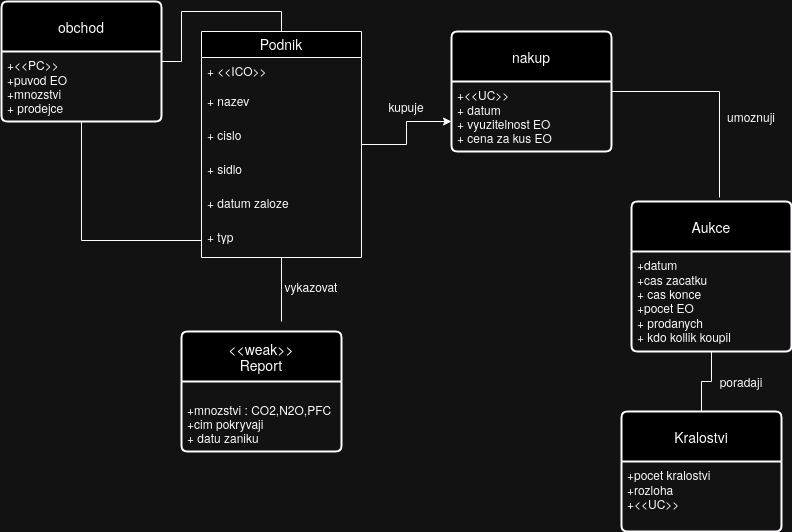

The diagram above was exported from draw.io. Its source (the exported page's mxGraphModel, read from the mxfile embedded in the PNG):
<mxGraphModel dx="1434" dy="774" grid="1" gridSize="10" guides="1" tooltips="1" connect="1" arrows="1" fold="1" page="1" pageScale="1" pageWidth="850" pageHeight="1100" math="0" shadow="0" extFonts="Permanent Marker^https://fonts.googleapis.com/css?family=Permanent+Marker">
  <root>
    <mxCell id="0" />
    <mxCell id="1" parent="0" />
    <mxCell id="XlEA709OXP0pRuiOG8Hz-8" style="edgeStyle=orthogonalEdgeStyle;rounded=0;orthogonalLoop=1;jettySize=auto;html=1;endArrow=none;endFill=0;" parent="1" source="XlEA709OXP0pRuiOG8Hz-1" edge="1">
      <mxGeometry relative="1" as="geometry">
        <mxPoint x="300" y="420" as="targetPoint" />
      </mxGeometry>
    </mxCell>
    <mxCell id="XlEA709OXP0pRuiOG8Hz-19" style="edgeStyle=orthogonalEdgeStyle;rounded=0;orthogonalLoop=1;jettySize=auto;html=1;entryX=0;entryY=0.75;entryDx=0;entryDy=0;" parent="1" source="XlEA709OXP0pRuiOG8Hz-1" target="XlEA709OXP0pRuiOG8Hz-17" edge="1">
      <mxGeometry relative="1" as="geometry" />
    </mxCell>
    <mxCell id="XlEA709OXP0pRuiOG8Hz-1" value="Podnik" style="swimlane;fontStyle=0;childLayout=stackLayout;horizontal=1;startSize=26;horizontalStack=0;resizeParent=1;resizeParentMax=0;resizeLast=0;collapsible=1;marginBottom=0;align=center;fontSize=14;" parent="1" vertex="1">
      <mxGeometry x="220" y="130" width="160" height="226" as="geometry" />
    </mxCell>
    <mxCell id="XlEA709OXP0pRuiOG8Hz-2" value="&lt;div&gt;+ &amp;lt;&amp;lt;ICO&amp;gt;&amp;gt;&lt;/div&gt;&lt;div&gt;&lt;br&gt;&lt;/div&gt;" style="text;strokeColor=none;fillColor=none;spacingLeft=4;spacingRight=4;overflow=hidden;rotatable=0;points=[[0,0.5],[1,0.5]];portConstraint=eastwest;fontSize=12;whiteSpace=wrap;html=1;" parent="XlEA709OXP0pRuiOG8Hz-1" vertex="1">
      <mxGeometry y="26" width="160" height="30" as="geometry" />
    </mxCell>
    <mxCell id="XlEA709OXP0pRuiOG8Hz-3" value="&lt;div&gt;+ nazev&lt;/div&gt;&lt;div&gt;&lt;br&gt;&lt;/div&gt;&lt;div&gt;+ cislo&lt;/div&gt;&lt;div&gt;&lt;br&gt;&lt;/div&gt;&lt;div&gt;+ sidliste&lt;/div&gt;&lt;div&gt;&lt;br&gt;&lt;/div&gt;&lt;div&gt;+ datum zalozeni&lt;br&gt;&lt;/div&gt;&lt;div&gt;&lt;br&gt;&lt;/div&gt;&lt;div&gt;&lt;br&gt;&lt;/div&gt;" style="text;strokeColor=none;fillColor=none;spacingLeft=4;spacingRight=4;overflow=hidden;rotatable=0;points=[[0,0.5],[1,0.5]];portConstraint=eastwest;fontSize=12;whiteSpace=wrap;html=1;" parent="XlEA709OXP0pRuiOG8Hz-1" vertex="1">
      <mxGeometry y="56" width="160" height="34" as="geometry" />
    </mxCell>
    <mxCell id="XlEA709OXP0pRuiOG8Hz-5" value="&lt;div&gt;+ cislo&lt;br&gt;&lt;/div&gt;&lt;div&gt;&lt;br&gt;&lt;/div&gt;&lt;div&gt;+ sidlo&lt;br&gt;&lt;/div&gt;&lt;div&gt;&lt;br&gt;&lt;/div&gt;&lt;div&gt;+ sidliste&lt;/div&gt;&lt;div&gt;&lt;br&gt;&lt;/div&gt;&lt;div&gt;+ datum zalozeni&lt;br&gt;&lt;/div&gt;&lt;div&gt;&lt;br&gt;&lt;/div&gt;&lt;div&gt;&lt;br&gt;&lt;/div&gt;" style="text;strokeColor=none;fillColor=none;spacingLeft=4;spacingRight=4;overflow=hidden;rotatable=0;points=[[0,0.5],[1,0.5]];portConstraint=eastwest;fontSize=12;whiteSpace=wrap;html=1;" parent="XlEA709OXP0pRuiOG8Hz-1" vertex="1">
      <mxGeometry y="90" width="160" height="34" as="geometry" />
    </mxCell>
    <mxCell id="XlEA709OXP0pRuiOG8Hz-6" value="+ sidlo&lt;br&gt;&lt;div&gt;&lt;br&gt;&lt;/div&gt;&lt;div&gt;+ datum zalozeni&lt;br&gt;&lt;/div&gt;&lt;div&gt;&lt;br&gt;&lt;/div&gt;&lt;div&gt;+ sidliste&lt;/div&gt;&lt;div&gt;&lt;br&gt;&lt;/div&gt;&lt;div&gt;+ datum zalozeni&lt;br&gt;&lt;/div&gt;&lt;div&gt;&lt;br&gt;&lt;/div&gt;&lt;div&gt;&lt;br&gt;&lt;/div&gt;" style="text;strokeColor=none;fillColor=none;spacingLeft=4;spacingRight=4;overflow=hidden;rotatable=0;points=[[0,0.5],[1,0.5]];portConstraint=eastwest;fontSize=12;whiteSpace=wrap;html=1;" parent="XlEA709OXP0pRuiOG8Hz-1" vertex="1">
      <mxGeometry y="124" width="160" height="34" as="geometry" />
    </mxCell>
    <mxCell id="XlEA709OXP0pRuiOG8Hz-7" value="+ datum zaloze" style="text;strokeColor=none;fillColor=none;spacingLeft=4;spacingRight=4;overflow=hidden;rotatable=0;points=[[0,0.5],[1,0.5]];portConstraint=eastwest;fontSize=12;whiteSpace=wrap;html=1;" parent="XlEA709OXP0pRuiOG8Hz-1" vertex="1">
      <mxGeometry y="158" width="160" height="34" as="geometry" />
    </mxCell>
    <mxCell id="XlEA709OXP0pRuiOG8Hz-11" value="+ typ" style="text;strokeColor=none;fillColor=none;spacingLeft=4;spacingRight=4;overflow=hidden;rotatable=0;points=[[0,0.5],[1,0.5]];portConstraint=eastwest;fontSize=12;whiteSpace=wrap;html=1;" parent="XlEA709OXP0pRuiOG8Hz-1" vertex="1">
      <mxGeometry y="192" width="160" height="34" as="geometry" />
    </mxCell>
    <mxCell id="XlEA709OXP0pRuiOG8Hz-9" value="&lt;div&gt;&amp;lt;&amp;lt;weak&amp;gt;&amp;gt;&lt;br&gt;&lt;/div&gt;&lt;div&gt;Report&lt;br&gt;&lt;/div&gt;" style="swimlane;childLayout=stackLayout;horizontal=1;startSize=50;horizontalStack=0;rounded=1;fontSize=14;fontStyle=0;strokeWidth=2;resizeParent=0;resizeLast=1;shadow=0;dashed=0;align=center;arcSize=4;whiteSpace=wrap;html=1;" parent="1" vertex="1">
      <mxGeometry x="200" y="430" width="160" height="120" as="geometry" />
    </mxCell>
    <mxCell id="XlEA709OXP0pRuiOG8Hz-10" value="&lt;br&gt;+mnozstvi : CO2,N2O,PFC&lt;br&gt;&lt;div&gt;+cim pokryvaji&lt;/div&gt;&lt;div&gt;+ datu zaniku&lt;br&gt;&lt;/div&gt;" style="align=left;strokeColor=none;fillColor=none;spacingLeft=4;fontSize=12;verticalAlign=top;resizable=0;rotatable=0;part=1;html=1;" parent="XlEA709OXP0pRuiOG8Hz-9" vertex="1">
      <mxGeometry y="50" width="160" height="70" as="geometry" />
    </mxCell>
    <mxCell id="XlEA709OXP0pRuiOG8Hz-12" value="vykazovat" style="text;html=1;align=center;verticalAlign=middle;whiteSpace=wrap;rounded=0;" parent="1" vertex="1">
      <mxGeometry x="300" y="370" width="60" height="30" as="geometry" />
    </mxCell>
    <mxCell id="XlEA709OXP0pRuiOG8Hz-16" style="edgeStyle=orthogonalEdgeStyle;rounded=0;orthogonalLoop=1;jettySize=auto;html=1;entryX=0.5;entryY=0;entryDx=0;entryDy=0;endArrow=none;endFill=0;" parent="1" source="XlEA709OXP0pRuiOG8Hz-13" target="XlEA709OXP0pRuiOG8Hz-1" edge="1">
      <mxGeometry relative="1" as="geometry" />
    </mxCell>
    <mxCell id="XlEA709OXP0pRuiOG8Hz-13" value="obchod" style="swimlane;childLayout=stackLayout;horizontal=1;startSize=50;horizontalStack=0;rounded=1;fontSize=14;fontStyle=0;strokeWidth=2;resizeParent=0;resizeLast=1;shadow=0;dashed=0;align=center;arcSize=4;whiteSpace=wrap;html=1;" parent="1" vertex="1">
      <mxGeometry x="20" y="100" width="160" height="120" as="geometry" />
    </mxCell>
    <mxCell id="XlEA709OXP0pRuiOG8Hz-14" value="+&amp;lt;&amp;lt;PC&amp;gt;&amp;gt;&lt;br&gt;+puvod EO&lt;br&gt;&lt;div&gt;+mnozstvi&lt;/div&gt;&lt;div&gt;+ prodejce&lt;/div&gt;&lt;div&gt;&lt;br&gt;&lt;/div&gt;" style="align=left;strokeColor=none;fillColor=none;spacingLeft=4;fontSize=12;verticalAlign=top;resizable=0;rotatable=0;part=1;html=1;" parent="XlEA709OXP0pRuiOG8Hz-13" vertex="1">
      <mxGeometry y="50" width="160" height="70" as="geometry" />
    </mxCell>
    <mxCell id="XlEA709OXP0pRuiOG8Hz-15" style="edgeStyle=orthogonalEdgeStyle;rounded=0;orthogonalLoop=1;jettySize=auto;html=1;entryX=0;entryY=0.5;entryDx=0;entryDy=0;endArrow=none;endFill=0;" parent="1" source="XlEA709OXP0pRuiOG8Hz-14" target="XlEA709OXP0pRuiOG8Hz-11" edge="1">
      <mxGeometry relative="1" as="geometry" />
    </mxCell>
    <mxCell id="XlEA709OXP0pRuiOG8Hz-17" value="nakup" style="swimlane;childLayout=stackLayout;horizontal=1;startSize=50;horizontalStack=0;rounded=1;fontSize=14;fontStyle=0;strokeWidth=2;resizeParent=0;resizeLast=1;shadow=0;dashed=0;align=center;arcSize=4;whiteSpace=wrap;html=1;" parent="1" vertex="1">
      <mxGeometry x="470" y="130" width="160" height="120" as="geometry" />
    </mxCell>
    <mxCell id="XlEA709OXP0pRuiOG8Hz-18" value="+&amp;lt;&amp;lt;UC&amp;gt;&amp;gt;&lt;br&gt;+ datum&lt;br&gt;&lt;div&gt;+ vyuzitelnost EO&lt;/div&gt;&lt;div&gt;+ cena za kus EO&lt;br&gt;&lt;/div&gt;" style="align=left;strokeColor=none;fillColor=none;spacingLeft=4;fontSize=12;verticalAlign=top;resizable=0;rotatable=0;part=1;html=1;" parent="XlEA709OXP0pRuiOG8Hz-17" vertex="1">
      <mxGeometry y="50" width="160" height="70" as="geometry" />
    </mxCell>
    <mxCell id="XlEA709OXP0pRuiOG8Hz-20" value="kupuje" style="text;html=1;align=center;verticalAlign=middle;whiteSpace=wrap;rounded=0;" parent="1" vertex="1">
      <mxGeometry x="395" y="190" width="60" height="30" as="geometry" />
    </mxCell>
    <mxCell id="XlEA709OXP0pRuiOG8Hz-22" value="Aukce" style="swimlane;childLayout=stackLayout;horizontal=1;startSize=50;horizontalStack=0;rounded=1;fontSize=14;fontStyle=0;strokeWidth=2;resizeParent=0;resizeLast=1;shadow=0;dashed=0;align=center;arcSize=4;whiteSpace=wrap;html=1;" parent="1" vertex="1">
      <mxGeometry x="650" y="300" width="160" height="150" as="geometry" />
    </mxCell>
    <mxCell id="XlEA709OXP0pRuiOG8Hz-23" value="+datum&lt;br&gt;&lt;div&gt;+cas zacatku &lt;br&gt;&lt;/div&gt;&lt;div&gt;+ cas konce&lt;br&gt;&lt;/div&gt;&lt;div&gt;+pocet EO&lt;/div&gt;&lt;div&gt;+ prodanych&lt;/div&gt;&lt;div&gt;+ kdo kollik koupil&lt;br&gt;&lt;/div&gt;" style="align=left;strokeColor=none;fillColor=none;spacingLeft=4;fontSize=12;verticalAlign=top;resizable=0;rotatable=0;part=1;html=1;" parent="XlEA709OXP0pRuiOG8Hz-22" vertex="1">
      <mxGeometry y="50" width="160" height="100" as="geometry" />
    </mxCell>
    <mxCell id="XlEA709OXP0pRuiOG8Hz-24" style="edgeStyle=orthogonalEdgeStyle;rounded=0;orthogonalLoop=1;jettySize=auto;html=1;entryX=0.55;entryY=-0.027;entryDx=0;entryDy=0;entryPerimeter=0;endArrow=none;endFill=0;" parent="1" source="XlEA709OXP0pRuiOG8Hz-17" target="XlEA709OXP0pRuiOG8Hz-22" edge="1">
      <mxGeometry relative="1" as="geometry" />
    </mxCell>
    <mxCell id="XlEA709OXP0pRuiOG8Hz-25" value="umoznuji" style="text;html=1;align=center;verticalAlign=middle;whiteSpace=wrap;rounded=0;" parent="1" vertex="1">
      <mxGeometry x="740" y="200" width="60" height="30" as="geometry" />
    </mxCell>
    <mxCell id="XlEA709OXP0pRuiOG8Hz-28" style="edgeStyle=orthogonalEdgeStyle;rounded=0;orthogonalLoop=1;jettySize=auto;html=1;endArrow=none;endFill=0;" parent="1" source="XlEA709OXP0pRuiOG8Hz-26" target="XlEA709OXP0pRuiOG8Hz-23" edge="1">
      <mxGeometry relative="1" as="geometry" />
    </mxCell>
    <mxCell id="XlEA709OXP0pRuiOG8Hz-26" value="Kralostvi" style="swimlane;childLayout=stackLayout;horizontal=1;startSize=50;horizontalStack=0;rounded=1;fontSize=14;fontStyle=0;strokeWidth=2;resizeParent=0;resizeLast=1;shadow=0;dashed=0;align=center;arcSize=4;whiteSpace=wrap;html=1;" parent="1" vertex="1">
      <mxGeometry x="640" y="510" width="160" height="120" as="geometry" />
    </mxCell>
    <mxCell id="XlEA709OXP0pRuiOG8Hz-27" value="+pocet kralostvi&lt;br&gt;+rozloha&lt;br&gt;+&amp;lt;&amp;lt;UC&amp;gt;&amp;gt;" style="align=left;strokeColor=none;fillColor=none;spacingLeft=4;fontSize=12;verticalAlign=top;resizable=0;rotatable=0;part=1;html=1;" parent="XlEA709OXP0pRuiOG8Hz-26" vertex="1">
      <mxGeometry y="50" width="160" height="70" as="geometry" />
    </mxCell>
    <mxCell id="XlEA709OXP0pRuiOG8Hz-29" value="poradaji" style="text;html=1;align=center;verticalAlign=middle;whiteSpace=wrap;rounded=0;" parent="1" vertex="1">
      <mxGeometry x="730" y="465" width="60" height="30" as="geometry" />
    </mxCell>
  </root>
</mxGraphModel>